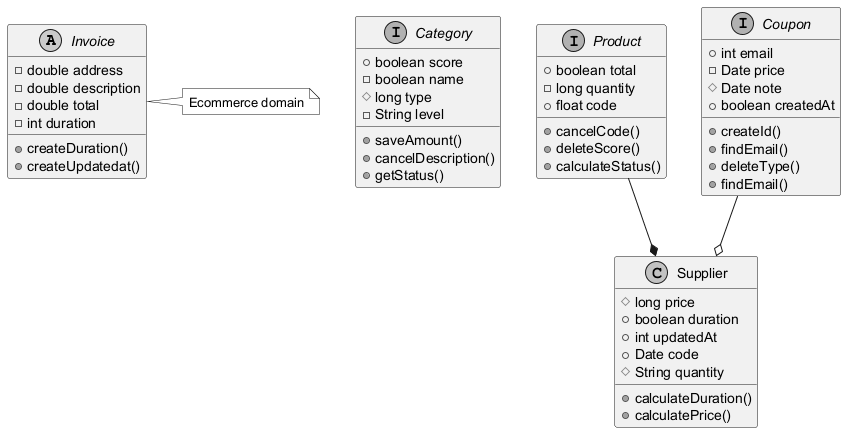

The diagram above was rendered by PlantUML. Its source (embedded in the PNG):
@startuml
skinparam monochrome true
abstract class Invoice {
  -double address
  -double description
  -double total
  -int duration
  +createDuration()
  +createUpdatedat()
}
interface Category {
  +boolean score
  -boolean name
  #long type
  -String level
  +saveAmount()
  +cancelDescription()
  +getStatus()
}
class Supplier {
  #long price
  +boolean duration
  +int updatedAt
  +Date code
  #String quantity
  +calculateDuration()
  +calculatePrice()
}
interface Product {
  +boolean total
  -long quantity
  +float code
  +cancelCode()
  +deleteScore()
  +calculateStatus()
}
interface Coupon {
  +int email
  -Date price
  #Date note
  +boolean createdAt
  +createId()
  +findEmail()
  +deleteType()
  +findEmail()
}
Coupon --o Supplier
Product --* Supplier
note right of Invoice : Ecommerce domain
@enduml